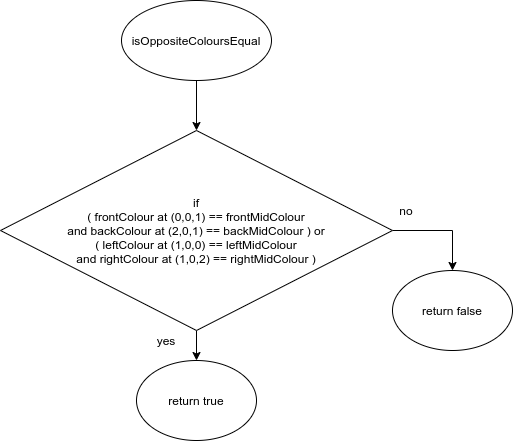

The diagram above was exported from draw.io. Its source (the exported page's mxGraphModel, read from the mxfile embedded in the PNG):
<mxGraphModel dx="981" dy="497" grid="1" gridSize="10" guides="1" tooltips="1" connect="1" arrows="1" fold="1" page="1" pageScale="1" pageWidth="827" pageHeight="1169" math="0" shadow="0">
  <root>
    <mxCell id="WIyWlLk6GJQsqaUBKTNV-0" />
    <mxCell id="WIyWlLk6GJQsqaUBKTNV-1" parent="WIyWlLk6GJQsqaUBKTNV-0" />
    <mxCell id="jnWgFYwv8TWVxzZ-vOhK-48" style="edgeStyle=orthogonalEdgeStyle;rounded=0;orthogonalLoop=1;jettySize=auto;html=1;exitX=0.5;exitY=1;exitDx=0;exitDy=0;entryX=0.5;entryY=0;entryDx=0;entryDy=0;" parent="WIyWlLk6GJQsqaUBKTNV-1" source="jnWgFYwv8TWVxzZ-vOhK-40" target="jnWgFYwv8TWVxzZ-vOhK-41" edge="1">
      <mxGeometry relative="1" as="geometry" />
    </mxCell>
    <mxCell id="jnWgFYwv8TWVxzZ-vOhK-40" value="isOppositeColoursEqual" style="ellipse;whiteSpace=wrap;html=1;" parent="WIyWlLk6GJQsqaUBKTNV-1" vertex="1">
      <mxGeometry x="325" y="110" width="150" height="80" as="geometry" />
    </mxCell>
    <mxCell id="jnWgFYwv8TWVxzZ-vOhK-44" style="edgeStyle=orthogonalEdgeStyle;rounded=0;orthogonalLoop=1;jettySize=auto;html=1;exitX=1;exitY=0.5;exitDx=0;exitDy=0;entryX=0.5;entryY=0;entryDx=0;entryDy=0;" parent="WIyWlLk6GJQsqaUBKTNV-1" source="jnWgFYwv8TWVxzZ-vOhK-41" target="jnWgFYwv8TWVxzZ-vOhK-43" edge="1">
      <mxGeometry relative="1" as="geometry" />
    </mxCell>
    <mxCell id="jnWgFYwv8TWVxzZ-vOhK-45" style="edgeStyle=orthogonalEdgeStyle;rounded=0;orthogonalLoop=1;jettySize=auto;html=1;exitX=0.5;exitY=1;exitDx=0;exitDy=0;entryX=0.5;entryY=0;entryDx=0;entryDy=0;" parent="WIyWlLk6GJQsqaUBKTNV-1" source="jnWgFYwv8TWVxzZ-vOhK-41" target="jnWgFYwv8TWVxzZ-vOhK-42" edge="1">
      <mxGeometry relative="1" as="geometry" />
    </mxCell>
    <mxCell id="jnWgFYwv8TWVxzZ-vOhK-41" value="if&lt;br&gt;( frontColour at (0,0,1) == frontMidColour&lt;br&gt;and backColour at (2,0,1) == backMidColour ) or&lt;br&gt;( leftColour at (1,0,0) == leftMidColour&lt;br&gt;and rightColour at (1,0,2) == rightMidColour&amp;nbsp;)" style="rhombus;whiteSpace=wrap;html=1;" parent="WIyWlLk6GJQsqaUBKTNV-1" vertex="1">
      <mxGeometry x="204" y="240" width="392" height="200" as="geometry" />
    </mxCell>
    <mxCell id="jnWgFYwv8TWVxzZ-vOhK-42" value="return true" style="ellipse;whiteSpace=wrap;html=1;" parent="WIyWlLk6GJQsqaUBKTNV-1" vertex="1">
      <mxGeometry x="340" y="470" width="120" height="80" as="geometry" />
    </mxCell>
    <mxCell id="jnWgFYwv8TWVxzZ-vOhK-43" value="return false" style="ellipse;whiteSpace=wrap;html=1;" parent="WIyWlLk6GJQsqaUBKTNV-1" vertex="1">
      <mxGeometry x="596" y="380" width="120" height="80" as="geometry" />
    </mxCell>
    <mxCell id="jnWgFYwv8TWVxzZ-vOhK-46" value="yes" style="text;html=1;strokeColor=none;fillColor=none;align=center;verticalAlign=middle;whiteSpace=wrap;rounded=0;" parent="WIyWlLk6GJQsqaUBKTNV-1" vertex="1">
      <mxGeometry x="350" y="440" width="40" height="20" as="geometry" />
    </mxCell>
    <mxCell id="jnWgFYwv8TWVxzZ-vOhK-47" value="no" style="text;html=1;strokeColor=none;fillColor=none;align=center;verticalAlign=middle;whiteSpace=wrap;rounded=0;" parent="WIyWlLk6GJQsqaUBKTNV-1" vertex="1">
      <mxGeometry x="590" y="310" width="40" height="20" as="geometry" />
    </mxCell>
  </root>
</mxGraphModel>